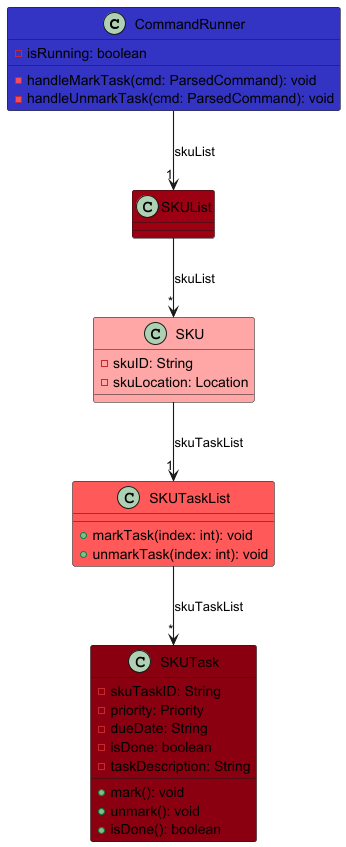

The diagram above was rendered by PlantUML. Its source (embedded in the PNG):
@startuml
!include ../style.puml
skinparam arrowThickness 1.1

class CommandRunner LOGIC_COLOR {
  - isRunning: boolean
  - handleMarkTask(cmd: ParsedCommand): void
  - handleUnmarkTask(cmd: ParsedCommand): void
}

class SKUList MODEL_COLOR {
}

class SKU MODEL_COLOR_T1 {
  - skuID: String
  - skuLocation: Location
}

class SKUTaskList MODEL_COLOR_T2 {
  + markTask(index: int): void
  + unmarkTask(index: int): void
}

class SKUTask MODEL_COLOR_T3 {
  - skuTaskID: String
  - priority: Priority
  - dueDate: String
  - isDone: boolean
  - taskDescription: String
  + mark(): void
  + unmark(): void
  + isDone(): boolean
}

CommandRunner -down-> "1" SKUList : skuList
SKUList -down-> "*" SKU : skuList
SKU -down-> "1" SKUTaskList : skuTaskList
SKUTaskList -down-> "*" SKUTask : skuTaskList
@enduml